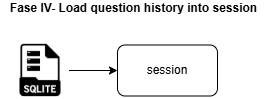

The diagram above was exported from draw.io. Its source (the exported page's mxGraphModel, read from the mxfile embedded in the PNG):
<mxGraphModel dx="1647" dy="839" grid="1" gridSize="10" guides="1" tooltips="1" connect="1" arrows="1" fold="1" page="1" pageScale="1" pageWidth="827" pageHeight="1169" math="0" shadow="0">
  <root>
    <mxCell id="0" />
    <mxCell id="1" parent="0" />
    <mxCell id="YDT5UcPscs13dXacf9Cv-1" value="Fase IV- Load question history into session&lt;div&gt;&lt;br style=&quot;font-weight: 400;&quot;&gt;&lt;/div&gt;" style="text;strokeColor=none;align=center;fillColor=none;html=1;verticalAlign=middle;whiteSpace=wrap;rounded=0;fontStyle=1" vertex="1" parent="1">
      <mxGeometry x="90" y="100" width="267" height="30" as="geometry" />
    </mxCell>
    <mxCell id="YDT5UcPscs13dXacf9Cv-2" style="edgeStyle=orthogonalEdgeStyle;rounded=0;orthogonalLoop=1;jettySize=auto;html=1;entryX=0;entryY=0.5;entryDx=0;entryDy=0;" edge="1" parent="1" source="YDT5UcPscs13dXacf9Cv-3" target="YDT5UcPscs13dXacf9Cv-4">
      <mxGeometry relative="1" as="geometry" />
    </mxCell>
    <mxCell id="YDT5UcPscs13dXacf9Cv-3" value="" style="shape=image;imageAspect=0;aspect=fixed;verticalLabelPosition=bottom;verticalAlign=top;image=data:image/png,(base64 omitted: 4436 chars);" vertex="1" parent="1">
      <mxGeometry x="101.5" y="141.5" width="57" height="57" as="geometry" />
    </mxCell>
    <mxCell id="YDT5UcPscs13dXacf9Cv-4" value="session" style="rounded=1;whiteSpace=wrap;html=1;" vertex="1" parent="1">
      <mxGeometry x="207" y="144.5" width="100" height="51" as="geometry" />
    </mxCell>
  </root>
</mxGraphModel>